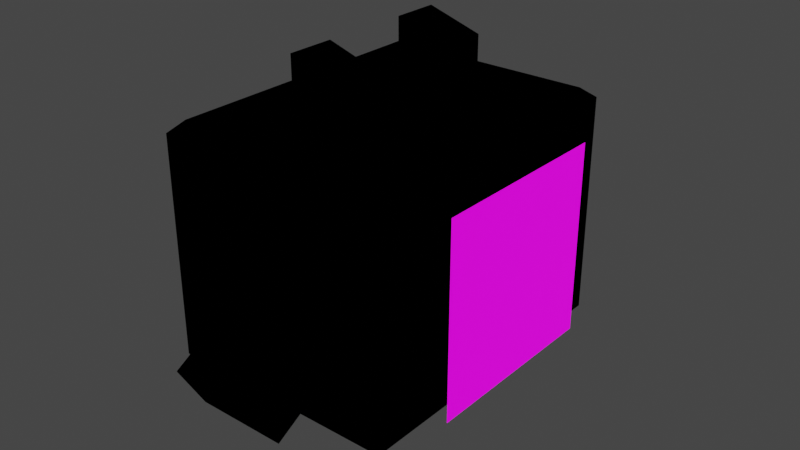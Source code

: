 # Source: walker.blend  (saved by Blender 3.5.10; exported with 4.5.12 LTS)
import bpy
from mathutils import Matrix  # noqa: F401  (used for matrix-valued properties, if any)

bpy.ops.wm.read_factory_settings(use_empty=True)
scene = bpy.context.scene
scene.name = 'Scene'

# ---- collections
col_collection = bpy.data.collections.new('Collection'); scene.collection.children.link(col_collection)

# ---- images (referenced by path relative to the original .blend; pixels are not part of the script)
import os
ASSET_DIR = os.environ.get("B2B_ASSET_DIR", "")  # directory of the original .blend (textures are referenced by path, not embedded)
HERE = os.path.dirname(os.path.abspath(__file__))  # packed textures are extracted next to this script under _unpacked/

def load_image(name, relpath, width, height, colorspace="sRGB"):
    """Load a texture the original file referenced (path relative to the .blend, or extracted next to this script)."""
    p = next((c for c in (os.path.join(HERE, relpath), os.path.join(ASSET_DIR, relpath)) if relpath and os.path.exists(c)), "")
    if p:
        img = bpy.data.images.load(p, check_existing=True)
        img.name = name
    else:  # same state as the original file: an image datablock whose file is absent (Cycles renders it pink)
        img = bpy.data.images.new(name, width, height)
        img.source = "FILE"
        img.filepath = "//" + (relpath or name)
    img.colorspace_settings.name = colorspace
    return img
img_wilch_png_001 = load_image('wilch.png.001', 'wilch.png', 1024, 1024, 'sRGB')
img_face_2_png = load_image('face 2.png', 'face 2.png', 1024, 1024, 'sRGB')

# ---- materials (node trees are filled in below, after node groups)
mat_material = bpy.data.materials.new('Material')
mat_material.alpha_threshold = 0.0
mat_material.use_transparent_shadow = False
mat_material.roughness = 0.5
mat_material.line_color = (0.0, 0.0, 0.0, 1.0)
mat_material_001 = bpy.data.materials.new('Material.001')
mat_material_001.use_transparent_shadow = False
mat_material_002 = bpy.data.materials.new('Material.002')
mat_material_002.use_backface_culling = True

# ---- material node trees
mat_material.use_nodes = True; mat_material.node_tree.nodes.clear()
_N = mat_material.node_tree.nodes; _L = mat_material.node_tree.links
n0 = _N.new('ShaderNodeOutputMaterial'); n0.name = 'Material Output'; n0.location = (300, 300)
n1 = _N.new('ShaderNodeTexImage'); n1.name = 'Image Texture'; n1.location = (-366, 172)
n1.image = img_wilch_png_001
n1.interpolation = 'Closest'
n2 = _N.new('ShaderNodeEmission'); n2.name = 'Emission'; n2.location = (4, 262)
_L.new(n1.outputs[0], n2.inputs[0])
_L.new(n2.outputs[0], n0.inputs[0])
n0.is_active_output = True
mat_material_001.use_nodes = True; mat_material_001.node_tree.nodes.clear()
_N = mat_material_001.node_tree.nodes; _L = mat_material_001.node_tree.links
n0 = _N.new('ShaderNodeOutputMaterial'); n0.name = 'Material Output'; n0.location = (488, 190)
n1 = _N.new('ShaderNodeBsdfPrincipled'); n1.name = 'Principled BSDF'; n1.location = (115, 315)
n1.distribution = 'GGX'
n1.subsurface_method = 'RANDOM_WALK_SKIN'
n1.inputs[3].default_value = 1.45
n1.inputs[28].default_value = 1.0
n2 = _N.new('ShaderNodeTexImage'); n2.name = 'Image Texture'; n2.location = (-425, 161)
n2.image = img_face_2_png
n2.interpolation = 'Closest'
_L.new(n1.outputs[0], n0.inputs[0])
_L.new(n2.outputs[0], n1.inputs[0])
_L.new(n2.outputs[1], n1.inputs[4])
_L.new(n2.outputs[0], n1.inputs[27])
n0.is_active_output = True
mat_material_002.use_nodes = True; mat_material_002.node_tree.nodes.clear()
_N = mat_material_002.node_tree.nodes; _L = mat_material_002.node_tree.links
n0 = _N.new('ShaderNodeOutputMaterial'); n0.name = 'Material Output'; n0.location = (300, 300)
n1 = _N.new('ShaderNodeBsdfToon'); n1.name = 'Toon BSDF'; n1.location = (10, 300)
n1.inputs[0].default_value = (0.0, 0.0, 0.0, 1.0)
_L.new(n1.outputs[0], n0.inputs[0])
n0.is_active_output = True

# ---- world
world_world = bpy.data.worlds.new('World'); scene.world = world_world
world_world.use_nodes = True; world_world.node_tree.nodes.clear()
_N = world_world.node_tree.nodes; _L = world_world.node_tree.links
n0 = _N.new('ShaderNodeOutputWorld'); n0.name = 'World Output'; n0.location = (300, 300)
n1 = _N.new('ShaderNodeBackground'); n1.name = 'Background'; n1.location = (10, 300)
n1.inputs[0].default_value = (0.05088, 0.05088, 0.05088, 1.0)
_L.new(n1.outputs[0], n0.inputs[0])
n0.is_active_output = True
world_world.color = (0.05088, 0.05088, 0.05088)
world_world.use_sun_shadow = False
world_world.sun_shadow_jitter_overblur = 0.0

# ---- meshes
me_cube = bpy.data.meshes.new('Cube')
me_cube.from_pydata([(-0.1494, -0.4309, -1.387), (-0.1494, 0.2225, -1.387), (-0.3463, -1.263, -0.8506), (-0.1494, -0.2401, -1.387), (0.89, 0.89, 0.9366), (0.9545, 0.9545, 0.8837), (0.1494, -0.4309, -1.387), (-0.1494, 0.4133, -1.387), (-0.3447, -1.396, -0.5388), (0.1494, -0.2401, -1.387), (-0.3463, 1.248, -0.8506), (0.1494, 0.2225, -1.387), (-0.1403, -0.4218, -1.171), (-0.1983, -0.5541, 1.472), (-0.1403, -0.2492, -1.171), (0.3463, -1.263, -0.8506), (0.1403, -0.2492, -1.171), (0.1494, 0.4133, -1.387), (0.1403, -0.4218, -1.171), (-0.3447, 1.381, -0.5388), (-0.1403, 0.2316, -1.171), (-0.1983, 0.329, 1.472), (-0.1403, 0.4042, -1.171), (0.3447, -1.396, -0.5388), (0.1403, 0.4042, -1.171), (0.89, -0.89, 0.9366), (0.1403, 0.2316, -1.171), (-0.1983, -0.329, 1.472), (0.9545, -0.9545, 0.8837), (-0.3365, -1.052, -0.6796), (-0.3365, -1.167, -0.3775), (0.3463, 1.248, -0.8506), (0.3365, -1.052, -0.6796), (0.3447, 1.381, -0.5388), (0.3365, -1.167, -0.3775), (0.1876, -0.552, 1.345), (-0.3365, 1.038, -0.6796), (-0.1983, 0.5541, 1.472), (-0.3365, 1.152, -0.3775), (-0.89, 0.89, 0.9366), (-0.9545, 0.9545, 0.8837), (0.3365, 1.038, -0.6796), (0.3365, 1.152, -0.3775), (0.1876, -0.3311, 1.345), (0.1876, 0.3311, 1.345), (-0.89, -0.89, 0.9366), (-0.9545, -0.9545, 0.8837), (0.1876, 0.552, 1.345), (0.9545, 0.9545, -0.8964), (0.9028, 0.9028, -0.9366), (0.9028, -0.9028, -0.9366), (0.9545, -0.9545, -0.8964), (-0.9545, 0.9545, -0.8964), (-0.9028, 0.9028, -0.9366), (-0.9028, -0.9028, -0.9366), (-0.9545, -0.9545, -0.8964), (-0.1924, 0.33, 0.9596), (-0.2117, 0.5725, 0.9367), (0.2117, 0.5725, 0.9367), (0.1924, 0.33, 0.9596), (-0.2117, -0.5725, 0.9367), (-0.1924, -0.33, 0.9596), (0.1924, -0.33, 0.9596), (0.2117, -0.5725, 0.9367), (-0.3638, 0.9408, -0.2341), (-0.3521, 0.9419, -0.6939), (0.3638, 0.9408, -0.2341), (0.3521, 0.9419, -0.6939), (0.3638, -0.9408, -0.2234), (-0.3521, -0.9419, -0.6832), (-0.3638, -0.9408, -0.2234), (0.3521, -0.9419, -0.6832), (-0.1687, 0.4326, -0.9367), (0.1687, 0.2032, -0.9367), (0.1687, 0.4326, -0.9367), (-0.1494, 0.2225, -0.9596), (-0.1494, -0.4309, -0.9596), (-0.1494, -0.2401, -0.9596), (0.1687, -0.2208, -0.9367), (0.1687, -0.4502, -0.9367), (1.214, -0.6215, -0.8295), (1.214, 0.6215, -0.8295), (1.214, -0.6215, 0.7523), (1.214, 0.6215, 0.7523), (-0.1898, -0.4713, -1.427), (-0.1898, 0.1821, -1.427), (-0.386, -1.277, -0.9064), (-0.1898, -0.1997, -1.427), (0.9111, 0.9111, 1.0), (1.0, 1.0, 0.9111), (0.1898, -0.4713, -1.427), (-0.1898, 0.4537, -1.427), (-0.386, -1.451, -0.5244), (0.1898, -0.1997, -1.427), (-0.386, 1.263, -0.9064), (0.1898, 0.1821, -1.427), (-0.1898, -0.4713, -1.171), (-0.2328, -0.5936, 1.518), (-0.1898, -0.1997, -1.171), (0.386, -1.277, -0.9064), (0.1898, -0.1997, -1.171), (0.1898, 0.4537, -1.427), (0.1898, -0.4713, -1.171), (-0.386, 1.436, -0.5244), (-0.1898, 0.1821, -1.171), (-0.2328, 0.2895, 1.518), (-0.1898, 0.4537, -1.171), (0.386, -1.451, -0.5244), (0.1898, 0.4537, -1.171), (0.9111, -0.9111, 1.0), (0.1898, 0.1821, -1.171), (-0.2328, -0.2895, 1.518), (1.0, -1.0, 0.9111), (-0.386, -1.023, -0.7195), (-0.386, -1.196, -0.3376), (0.386, 1.263, -0.9064), (0.386, -1.023, -0.7195), (0.386, 1.436, -0.5244), (0.386, -1.196, -0.3376), (0.2328, -0.5936, 1.378), (-0.386, 1.008, -0.7195), (-0.2328, 0.5936, 1.518), (-0.386, 1.182, -0.3376), (-0.9111, 0.9111, 1.0), (-1.0, 1.0, 0.9111), (0.386, 1.008, -0.7195), (0.386, 1.182, -0.3376), (0.2328, -0.2895, 1.378), (0.2328, 0.2895, 1.378), (-0.9111, -0.9111, 1.0), (-1.0, -1.0, 0.9111), (0.2328, 0.5936, 1.378), (1.0, 1.0, -0.9238), (0.9238, 0.9238, -1.0), (0.9238, -0.9238, -1.0), (1.0, -1.0, -0.9238), (-1.0, 1.0, -0.9238), (-0.9238, 0.9238, -1.0), (-0.9238, -0.9238, -1.0), (-1.0, -1.0, -0.9238), (-0.2328, 0.2895, 1.0), (-0.2328, 0.5936, 1.0), (0.2328, 0.5936, 1.0), (0.2328, 0.2895, 1.0), (-0.2328, -0.5936, 1.0), (-0.2328, -0.2895, 1.0), (0.2328, -0.2895, 1.0), (0.2328, -0.5936, 1.0), (-0.386, 1.0, -0.2041), (-0.386, 1.0, -0.7133), (0.386, 1.0, -0.2041), (0.386, 1.0, -0.7133), (0.386, -1.0, -0.1934), (-0.386, -1.0, -0.7026), (-0.386, -1.0, -0.1934), (0.386, -1.0, -0.7026), (-0.1898, 0.4537, -1.0), (0.1898, 0.1821, -1.0), (0.1898, 0.4537, -1.0), (-0.1898, 0.1821, -1.0), (-0.1898, -0.4713, -1.0), (-0.1898, -0.1997, -1.0), (0.1898, -0.1997, -1.0), (0.1898, -0.4713, -1.0)], [], [(55, 46, 40, 52), (48, 5, 28, 51), (62, 63, 25, 4, 58, 59, 56, 57, 39, 45, 60, 61), (60, 45, 25, 63), (58, 4, 39, 57), (68, 71, 51, 28, 46, 55, 69, 70), (69, 55, 51, 71), (25, 45, 46, 28), (4, 25, 28, 5), (45, 39, 40, 46), (39, 4, 5, 40), (49, 50, 79, 78, 73, 74), (79, 50, 54, 53, 72, 75, 73, 78, 77, 76), (53, 49, 74, 72), (53, 54, 55, 52), (49, 53, 52, 48), (54, 50, 51, 55), (50, 49, 48, 51), (64, 65, 52, 40, 5, 48, 67, 66), (48, 52, 65, 67), (56, 21, 37, 57), (57, 37, 47, 58), (58, 47, 44, 59), (59, 44, 21, 56), (47, 37, 21, 44), (60, 13, 27, 61), (61, 27, 43, 62), (62, 43, 35, 63), (63, 35, 13, 60), (43, 27, 13, 35), (36, 38, 19, 10), (10, 19, 33, 31), (67, 41, 42, 66), (65, 36, 41, 67), (66, 42, 38, 64), (33, 19, 38, 42), (10, 31, 41, 36), (31, 33, 42, 41), (64, 38, 36, 65), (29, 30, 70, 69), (32, 34, 23, 15), (15, 23, 8, 2), (29, 32, 15, 2), (34, 30, 8, 23), (70, 30, 34, 68), (32, 29, 69, 71), (34, 32, 71, 68), (2, 8, 30, 29), (22, 20, 75, 72), (24, 22, 72, 74), (73, 26, 24, 74), (75, 20, 26, 73), (7, 17, 11, 1), (11, 26, 20, 1), (17, 24, 26, 11), (7, 22, 24, 17), (1, 20, 22, 7), (14, 12, 76, 77), (16, 14, 77, 78), (79, 18, 16, 78), (76, 12, 18, 79), (3, 9, 6, 0), (6, 18, 12, 0), (9, 16, 18, 6), (3, 14, 16, 9), (0, 12, 14, 3), (80, 81, 83, 82), (139, 136, 124, 130), (132, 135, 112, 89), (146, 145, 144, 129, 123, 141, 140, 143, 142, 88, 109, 147), (144, 147, 109, 129), (142, 141, 123, 88), (152, 154, 153, 139, 130, 112, 135, 155), (153, 155, 135, 139), (109, 112, 130, 129), (88, 89, 112, 109), (129, 130, 124, 123), (123, 124, 89, 88), (133, 158, 157, 162, 163, 134), (163, 160, 161, 162, 157, 159, 156, 137, 138, 134), (137, 156, 158, 133), (137, 136, 139, 138), (133, 132, 136, 137), (138, 139, 135, 134), (134, 135, 132, 133), (148, 150, 151, 132, 89, 124, 136, 149), (132, 151, 149, 136), (140, 141, 121, 105), (141, 142, 131, 121), (142, 143, 128, 131), (143, 140, 105, 128), (131, 128, 105, 121), (144, 145, 111, 97), (145, 146, 127, 111), (146, 147, 119, 127), (147, 144, 97, 119), (127, 119, 97, 111), (120, 94, 103, 122), (94, 115, 117, 103), (151, 150, 126, 125), (149, 151, 125, 120), (150, 148, 122, 126), (117, 126, 122, 103), (94, 120, 125, 115), (115, 125, 126, 117), (148, 149, 120, 122), (113, 153, 154, 114), (116, 99, 107, 118), (99, 86, 92, 107), (113, 86, 99, 116), (118, 107, 92, 114), (154, 152, 118, 114), (116, 155, 153, 113), (118, 152, 155, 116), (86, 113, 114, 92), (106, 156, 159, 104), (108, 158, 156, 106), (157, 158, 108, 110), (159, 157, 110, 104), (91, 85, 95, 101), (95, 85, 104, 110), (101, 95, 110, 108), (91, 101, 108, 106), (85, 91, 106, 104), (98, 161, 160, 96), (100, 162, 161, 98), (163, 162, 100, 102), (160, 163, 102, 96), (87, 84, 90, 93), (90, 84, 96, 102), (93, 90, 102, 100), (87, 93, 100, 98), (84, 87, 98, 96)])
me_cube.polygons.foreach_set('material_index', [0, 0, 0, 0, 0, 0, 0, 0, 0, 0, 0, 0, 0, 0, 0, 0, 0, 0, 0, 0, 0, 0, 0, 0, 0, 0, 0, 0, 0, 0, 0, 0, 0, 0, 0, 0, 0, 0, 0, 0, 0, 0, 0, 0, 0, 0, 0, 0, 0, 0, 0, 0, 0, 0, 0, 0, 0, 0, 0, 0, 0, 0, 0, 0, 0, 0, 1, 2, 2, 2, 2, 2, 2, 2, 2, 2, 2, 2, 2, 2, 2, 2, 2, 2, 2, 2, 2, 2, 2, 2, 2, 2, 2, 2, 2, 2, 2, 2, 2, 2, 2, 2, 2, 2, 2, 2, 2, 2, 2, 2, 2, 2, 2, 2, 2, 2, 2, 2, 2, 2, 2, 2, 2, 2, 2, 2, 2, 2, 2, 2, 2, 2, 2])
_uv = me_cube.uv_layers.new(name='UVMap')
_uv.uv.foreach_set('vector', [0.9993, 0.01087, 0.9982, 0.9941, 0.008885, 0.9881, 0.01481, 0.00977, 0.9782, 0.02285, 0.9755, 0.9964, 0.01536, 0.9937, 0.01808, 0.02017, 0.7209, 0.6612, 0.7209, 0.6992, 0.6361, 0.7389, 0.6361, 0.5111, 0.7209, 0.5508, 0.7209, 0.5888, 0.7791, 0.5888, 0.7791, 0.5508, 0.8639, 0.5111, 0.8639, 0.7389, 0.7791, 0.6992, 0.7791, 0.6612, 0.7791, 0.6992, 0.8639, 0.7389, 0.6361, 0.7389, 0.7209, 0.6992, 0.7209, 0.5508, 0.6361, 0.5111, 0.8639, 0.5111, 0.7791, 0.5508, 0.4758, 0.8268, 0.4122, 0.8268, 0.3845, 0.75, 0.6139, 0.75, 0.6139, 1.0, 0.3845, 1.0, 0.4122, 0.9232, 0.4758, 0.9232, 0.8256, 0.08181, 0.1851, 0.06615, 0.3553, 0.02043, 0.5873, 0.00477, 0.6361, 0.7389, 0.8639, 0.7389, 0.875, 0.75, 0.625, 0.75, 0.6361, 0.5111, 0.6361, 0.7389, 0.6139, 0.75, 0.6139, 0.5, 0.8639, 0.7389, 0.8639, 0.5111, 0.875, 0.5, 0.875, 0.75, 0.8639, 0.5111, 0.6361, 0.5111, 0.625, 0.5, 0.875, 0.5, 0.04983, 0.05156, 0.04983, 0.1381, 0.01544, 0.1169, 0.01544, 0.1042, 0.01544, 0.08631, 0.01544, 0.07358, 0.1107, 0.07949, 0.1549, 0.1068, 0.04352, 0.1068, 0.04352, -0.004627, 0.08778, 0.02371, 0.08778, 0.04009, 0.1107, 0.04009, 0.1107, 0.06311, 0.08778, 0.06311, 0.08778, 0.07949, 0.2464, 0.03774, 0.4773, 0.03774, 0.3856, 0.09649, 0.3381, 0.09649, 0.02953, 0.02914, 0.02953, 0.1216, 0.02572, 0.1255, 0.02572, 0.02533, 0.1539, 0.05374, 0.1106, 0.05374, 0.1088, 0.05196, 0.1557, 0.05196, 0.1106, 0.09704, 0.1539, 0.09704, 0.1557, 0.09882, 0.1088, 0.09882, 0.1539, 0.09704, 0.1539, 0.05374, 0.1575, 0.05196, 0.1575, 0.09882, 0.4745, 0.3268, 0.4108, 0.3268, 0.3845, 0.25, 0.6139, 0.25, 0.6139, 0.5, 0.3845, 0.5, 0.4108, 0.4232, 0.4745, 0.4232, 0.3917, 0.01831, 0.3917, 0.08966, 0.3842, 0.06776, 0.3842, 0.04022, 0.42, 0.0, 0.625, 0.0, 0.6347, 0.0749, 0.4297, 0.0749, 0.3859, -0.002918, 0.591, -0.002918, 0.5666, 0.1109, 0.3744, 0.1109, 0.3355, 0.03794, 0.5277, 0.03794, 0.5326, 0.08366, 0.3404, 0.08366, 0.3793, 0.03016, 0.5715, 0.03016, 0.5326, 0.1148, 0.3275, 0.1148, 0.625, 0.5, 0.875, 0.5, 0.875, 0.75, 0.625, 0.75, 0.3585, 0.02153, 0.3752, 0.02153, 0.3752, 0.04189, 0.3585, 0.04189, 0.3585, 0.04189, 0.3752, 0.04189, 0.3752, 0.06226, 0.3595, 0.06226, 0.3595, 0.06226, 0.3752, 0.06226, 0.3752, 0.08262, 0.3595, 0.08262, 0.3595, 0.08262, 0.3752, 0.08262, 0.3752, 0.103, 0.3585, 0.103, 0.625, 0.5, 0.875, 0.5, 0.875, 0.75, 0.625, 0.75, 0.375, 0.125, 0.625, 0.125, 0.625, 0.25, 0.375, 0.25, 0.375, 0.25, 0.625, 0.25, 0.625, 0.5, 0.375, 0.5, 0.375, 0.6291, 0.375, 0.625, 0.625, 0.625, 0.625, 0.7143, 0.125, 0.6291, 0.125, 0.625, 0.375, 0.625, 0.375, 0.6291, 0.625, 0.7143, 0.625, 0.625, 0.875, 0.625, 0.875, 0.7143, 0.625, 0.5, 0.875, 0.5, 0.875, 0.625, 0.625, 0.625, 0.125, 0.5, 0.375, 0.5, 0.375, 0.625, 0.125, 0.625, 0.375, 0.5, 0.625, 0.5, 0.625, 0.625, 0.375, 0.625, 0.625, 0.03569, 0.625, 0.125, 0.375, 0.125, 0.375, 0.1209, 0.3653, 0.018, 0.6153, 0.018, 0.6153, 0.1145, 0.3653, 0.02929, 0.375, 0.625, 0.625, 0.625, 0.625, 0.75, 0.375, 0.75, 0.375, 0.75, 0.625, 0.75, 0.625, 1.0, 0.375, 1.0, 0.125, 0.625, 0.375, 0.625, 0.375, 0.75, 0.125, 0.75, 0.625, 0.625, 0.875, 0.625, 0.875, 0.75, 0.625, 0.75, 0.875, 0.5285, 0.875, 0.625, 0.625, 0.625, 0.625, 0.5285, 0.375, 0.625, 0.125, 0.625, 0.125, 0.6137, 0.375, 0.6137, 0.625, 0.625, 0.375, 0.625, 0.375, 0.6137, 0.625, 0.5285, 0.3215, 0.2529, 0.5715, 0.2529, 0.5715, 0.3779, 0.3215, 0.3779, 0.3914, 0.1182, 0.3914, 0.005328, 0.4293, 0.005328, 0.4293, 0.1182, 0.3407, 0.1127, 0.3407, 0.04387, 0.3637, 0.04387, 0.3637, 0.1127, 0.1477, 0.1182, 0.119, 0.1182, 0.119, 0.03262, 0.1477, 0.03262, 0.2891, 0.08239, 0.2694, 0.08239, 0.2694, 0.02364, 0.2891, 0.02364, 0.125, 0.5, 0.375, 0.5, 0.375, 0.75, 0.125, 0.75, 0.375, 0.75, 0.5, 0.75, 0.5, 1.0, 0.375, 1.0, 0.375, 0.5, 0.5, 0.5, 0.5, 0.75, 0.375, 0.75, 0.375, 0.25, 0.5, 0.25, 0.5, 0.5, 0.375, 0.5, 0.335, 0.005328, 0.3914, 0.005328, 0.3914, 0.1182, 0.335, 0.1182, 0.4813, 0.101, 0.4843, 0.04201, 0.504, 0.04201, 0.4891, 0.101, 0.3288, 0.1047, 0.3288, 0.05189, 0.3465, 0.05189, 0.3465, 0.1047, 0.06204, 0.1579, 0.01979, 0.1579, 0.01979, 0.03181, 0.06204, 0.03181, 0.1653, 0.1195, 0.1403, 0.1195, 0.1403, 0.04492, 0.1653, 0.04492, 0.125, 0.5, 0.375, 0.5, 0.375, 0.75, 0.125, 0.75, 0.375, 0.75, 0.5, 0.75, 0.5, 1.0, 0.375, 1.0, 0.375, 0.5, 0.5, 0.5, 0.5, 0.75, 0.375, 0.75, 0.375, 0.25, 0.5, 0.25, 0.5, 0.5, 0.375, 0.5, 0.4548, 0.04201, 0.4843, 0.04201, 0.4813, 0.101, 0.4697, 0.101, 0.0, 0.0, 1.0, 0.0, 1.0, 1.0, 0.0, 1.0, 0.9993, 0.01087, 0.01481, 0.00977, 0.008885, 0.9881, 0.9982, 0.9941, 0.9782, 0.02285, 0.01808, 0.02017, 0.01536, 0.9937, 0.9755, 0.9964, 0.7209, 0.6612, 0.7791, 0.6612, 0.7791, 0.6992, 0.8639, 0.7389, 0.8639, 0.5111, 0.7791, 0.5508, 0.7791, 0.5888, 0.7209, 0.5888, 0.7209, 0.5508, 0.6361, 0.5111, 0.6361, 0.7389, 0.7209, 0.6992, 0.7791, 0.6992, 0.7209, 0.6992, 0.6361, 0.7389, 0.8639, 0.7389, 0.7209, 0.5508, 0.7791, 0.5508, 0.8639, 0.5111, 0.6361, 0.5111, 0.4758, 0.8268, 0.4758, 0.9232, 0.4122, 0.9232, 0.3845, 1.0, 0.6139, 1.0, 0.6139, 0.75, 0.3845, 0.75, 0.4122, 0.8268, 0.8256, 0.08181, 0.5873, 0.00477, 0.3553, 0.02043, 0.1851, 0.06615, 0.6361, 0.7389, 0.625, 0.75, 0.875, 0.75, 0.8639, 0.7389, 0.6361, 0.5111, 0.6139, 0.5, 0.6139, 0.75, 0.6361, 0.7389, 0.8639, 0.7389, 0.875, 0.75, 0.875, 0.5, 0.8639, 0.5111, 0.8639, 0.5111, 0.875, 0.5, 0.625, 0.5, 0.6361, 0.5111, 0.04983, 0.05156, 0.01544, 0.07358, 0.01544, 0.08631, 0.01544, 0.1042, 0.01544, 0.1169, 0.04983, 0.1381, 0.1107, 0.07949, 0.08778, 0.07949, 0.08778, 0.06311, 0.1107, 0.06311, 0.1107, 0.04009, 0.08778, 0.04009, 0.08778, 0.02371, 0.04352, -0.004627, 0.04352, 0.1068, 0.1549, 0.1068, 0.2464, 0.03774, 0.3381, 0.09649, 0.3856, 0.09649, 0.4773, 0.03774, 0.02953, 0.02914, 0.02572, 0.02533, 0.02572, 0.1255, 0.02953, 0.1216, 0.1539, 0.05374, 0.1557, 0.05196, 0.1088, 0.05196, 0.1106, 0.05374, 0.1106, 0.09704, 0.1088, 0.09882, 0.1557, 0.09882, 0.1539, 0.09704, 0.1539, 0.09704, 0.1575, 0.09882, 0.1575, 0.05196, 0.1539, 0.05374, 0.4745, 0.3268, 0.4745, 0.4232, 0.4108, 0.4232, 0.3845, 0.5, 0.6139, 0.5, 0.6139, 0.25, 0.3845, 0.25, 0.4108, 0.3268, 0.3917, 0.01831, 0.3842, 0.04022, 0.3842, 0.06776, 0.3917, 0.08966, 0.42, 0.0, 0.4297, 0.0749, 0.6347, 0.0749, 0.625, 0.0, 0.3859, -0.002918, 0.3744, 0.1109, 0.5666, 0.1109, 0.591, -0.002918, 0.3355, 0.03794, 0.3404, 0.08366, 0.5326, 0.08366, 0.5277, 0.03794, 0.3793, 0.03016, 0.3275, 0.1148, 0.5326, 0.1148, 0.5715, 0.03016, 0.625, 0.5, 0.625, 0.75, 0.875, 0.75, 0.875, 0.5, 0.3585, 0.02153, 0.3585, 0.04189, 0.3752, 0.04189, 0.3752, 0.02153, 0.3585, 0.04189, 0.3595, 0.06226, 0.3752, 0.06226, 0.3752, 0.04189, 0.3595, 0.06226, 0.3595, 0.08262, 0.3752, 0.08262, 0.3752, 0.06226, 0.3595, 0.08262, 0.3585, 0.103, 0.3752, 0.103, 0.3752, 0.08262, 0.625, 0.5, 0.625, 0.75, 0.875, 0.75, 0.875, 0.5, 0.375, 0.125, 0.375, 0.25, 0.625, 0.25, 0.625, 0.125, 0.375, 0.25, 0.375, 0.5, 0.625, 0.5, 0.625, 0.25, 0.375, 0.6291, 0.625, 0.7143, 0.625, 0.625, 0.375, 0.625, 0.125, 0.6291, 0.375, 0.6291, 0.375, 0.625, 0.125, 0.625, 0.625, 0.7143, 0.875, 0.7143, 0.875, 0.625, 0.625, 0.625, 0.625, 0.5, 0.625, 0.625, 0.875, 0.625, 0.875, 0.5, 0.125, 0.5, 0.125, 0.625, 0.375, 0.625, 0.375, 0.5, 0.375, 0.5, 0.375, 0.625, 0.625, 0.625, 0.625, 0.5, 0.625, 0.03569, 0.375, 0.1209, 0.375, 0.125, 0.625, 0.125, 0.3653, 0.018, 0.3653, 0.02929, 0.6153, 0.1145, 0.6153, 0.018, 0.375, 0.625, 0.375, 0.75, 0.625, 0.75, 0.625, 0.625, 0.375, 0.75, 0.375, 1.0, 0.625, 1.0, 0.625, 0.75, 0.125, 0.625, 0.125, 0.75, 0.375, 0.75, 0.375, 0.625, 0.625, 0.625, 0.625, 0.75, 0.875, 0.75, 0.875, 0.625, 0.875, 0.5285, 0.625, 0.5285, 0.625, 0.625, 0.875, 0.625, 0.375, 0.625, 0.375, 0.6137, 0.125, 0.6137, 0.125, 0.625, 0.625, 0.625, 0.625, 0.5285, 0.375, 0.6137, 0.375, 0.625, 0.3215, 0.2529, 0.3215, 0.3779, 0.5715, 0.3779, 0.5715, 0.2529, 0.3914, 0.1182, 0.4293, 0.1182, 0.4293, 0.005328, 0.3914, 0.005328, 0.3407, 0.1127, 0.3637, 0.1127, 0.3637, 0.04387, 0.3407, 0.04387, 0.1477, 0.1182, 0.1477, 0.03262, 0.119, 0.03262, 0.119, 0.1182, 0.2891, 0.08239, 0.2891, 0.02364, 0.2694, 0.02364, 0.2694, 0.08239, 0.125, 0.5, 0.125, 0.75, 0.375, 0.75, 0.375, 0.5, 0.375, 0.75, 0.375, 1.0, 0.5, 1.0, 0.5, 0.75, 0.375, 0.5, 0.375, 0.75, 0.5, 0.75, 0.5, 0.5, 0.375, 0.25, 0.375, 0.5, 0.5, 0.5, 0.5, 0.25, 0.335, 0.005328, 0.335, 0.1182, 0.3914, 0.1182, 0.3914, 0.005328, 0.4813, 0.101, 0.4891, 0.101, 0.504, 0.04201, 0.4843, 0.04201, 0.3288, 0.1047, 0.3465, 0.1047, 0.3465, 0.05189, 0.3288, 0.05189, 0.06204, 0.1579, 0.06204, 0.03181, 0.01979, 0.03181, 0.01979, 0.1579, 0.1653, 0.1195, 0.1653, 0.04492, 0.1403, 0.04492, 0.1403, 0.1195, 0.125, 0.5, 0.125, 0.75, 0.375, 0.75, 0.375, 0.5, 0.375, 0.75, 0.375, 1.0, 0.5, 1.0, 0.5, 0.75, 0.375, 0.5, 0.375, 0.75, 0.5, 0.75, 0.5, 0.5, 0.375, 0.25, 0.375, 0.5, 0.5, 0.5, 0.5, 0.25, 0.4548, 0.04201, 0.4697, 0.101, 0.4813, 0.101, 0.4843, 0.04201])
_ca = me_cube.color_attributes.new('Attribute', 'BYTE_COLOR', 'CORNER')
_ca.data.foreach_set('color', [1.0, 1.0, 1.0, 1.0, 1.0, 1.0, 1.0, 1.0, 1.0, 1.0, 1.0, 1.0, 1.0, 1.0, 1.0, 1.0, 1.0, 1.0, 1.0, 1.0, 1.0, 1.0, 1.0, 1.0, 1.0, 1.0, 1.0, 1.0, 1.0, 1.0, 1.0, 1.0, 1.0, 1.0, 1.0, 1.0, 1.0, 1.0, 1.0, 1.0, 1.0, 1.0, 1.0, 1.0, 1.0, 1.0, 1.0, 1.0, 1.0, 1.0, 1.0, 1.0, 1.0, 1.0, 1.0, 1.0, 1.0, 1.0, 1.0, 1.0, 1.0, 1.0, 1.0, 1.0, 1.0, 1.0, 1.0, 1.0, 1.0, 1.0, 1.0, 1.0, 1.0, 1.0, 1.0, 1.0, 1.0, 1.0, 1.0, 1.0, 1.0, 1.0, 1.0, 1.0, 1.0, 1.0, 1.0, 1.0, 1.0, 1.0, 1.0, 1.0, 1.0, 1.0, 1.0, 1.0, 1.0, 1.0, 1.0, 1.0, 1.0, 1.0, 1.0, 1.0, 1.0, 1.0, 1.0, 1.0, 1.0, 1.0, 1.0, 1.0, 1.0, 1.0, 1.0, 1.0, 1.0, 1.0, 1.0, 1.0, 1.0, 1.0, 1.0, 1.0, 1.0, 1.0, 1.0, 1.0, 1.0, 1.0, 1.0, 1.0, 1.0, 1.0, 1.0, 1.0, 1.0, 1.0, 1.0, 1.0, 1.0, 1.0, 1.0, 1.0, 1.0, 1.0, 1.0, 1.0, 1.0, 1.0, 1.0, 1.0, 1.0, 1.0, 1.0, 1.0, 1.0, 1.0, 1.0, 1.0, 1.0, 1.0, 1.0, 1.0, 1.0, 1.0, 1.0, 1.0, 1.0, 1.0, 1.0, 1.0, 1.0, 1.0, 1.0, 1.0, 1.0, 1.0, 1.0, 1.0, 1.0, 1.0, 1.0, 1.0, 1.0, 1.0, 1.0, 1.0, 1.0, 1.0, 1.0, 1.0, 1.0, 1.0, 1.0, 1.0, 1.0, 1.0, 1.0, 1.0, 1.0, 1.0, 1.0, 1.0, 1.0, 1.0, 1.0, 1.0, 1.0, 1.0, 1.0, 1.0, 1.0, 1.0, 1.0, 1.0, 1.0, 1.0, 1.0, 1.0, 1.0, 1.0, 1.0, 1.0, 1.0, 1.0, 1.0, 1.0, 1.0, 1.0, 1.0, 1.0, 1.0, 1.0, 1.0, 1.0, 1.0, 1.0, 1.0, 1.0, 1.0, 1.0, 1.0, 1.0, 1.0, 1.0, 1.0, 1.0, 1.0, 1.0, 1.0, 1.0, 1.0, 1.0, 1.0, 1.0, 1.0, 1.0, 1.0, 1.0, 1.0, 1.0, 1.0, 1.0, 1.0, 1.0, 1.0, 1.0, 1.0, 1.0, 1.0, 1.0, 1.0, 1.0, 1.0, 1.0, 1.0, 1.0, 1.0, 1.0, 1.0, 1.0, 1.0, 1.0, 1.0, 1.0, 1.0, 1.0, 1.0, 1.0, 1.0, 1.0, 1.0, 1.0, 1.0, 1.0, 1.0, 1.0, 1.0, 1.0, 1.0, 1.0, 1.0, 1.0, 1.0, 1.0, 1.0, 1.0, 1.0, 1.0, 1.0, 1.0, 1.0, 1.0, 1.0, 1.0, 1.0, 1.0, 1.0, 1.0, 1.0, 1.0, 1.0, 1.0, 1.0, 1.0, 1.0, 1.0, 1.0, 1.0, 1.0, 1.0, 1.0, 1.0, 1.0, 1.0, 1.0, 1.0, 1.0, 1.0, 1.0, 1.0, 1.0, 1.0, 1.0, 1.0, 1.0, 1.0, 1.0, 1.0, 1.0, 1.0, 1.0, 1.0, 1.0, 1.0, 1.0, 1.0, 1.0, 1.0, 1.0, 1.0, 1.0, 1.0, 1.0, 1.0, 1.0, 1.0, 1.0, 1.0, 1.0, 1.0, 1.0, 1.0, 1.0, 1.0, 1.0, 1.0, 1.0, 1.0, 1.0, 1.0, 1.0, 1.0, 1.0, 1.0, 1.0, 1.0, 1.0, 1.0, 1.0, 1.0, 1.0, 1.0, 1.0, 1.0, 1.0, 1.0, 1.0, 1.0, 1.0, 1.0, 1.0, 1.0, 1.0, 1.0, 1.0, 1.0, 1.0, 1.0, 1.0, 1.0, 1.0, 1.0, 1.0, 1.0, 1.0, 1.0, 1.0, 1.0, 1.0, 1.0, 1.0, 1.0, 1.0, 1.0, 1.0, 1.0, 1.0, 1.0, 1.0, 1.0, 1.0, 1.0, 1.0, 1.0, 1.0, 1.0, 1.0, 1.0, 1.0, 1.0, 1.0, 1.0, 1.0, 1.0, 1.0, 1.0, 1.0, 1.0, 1.0, 1.0, 1.0, 1.0, 1.0, 1.0, 1.0, 1.0, 1.0, 1.0, 1.0, 1.0, 1.0, 1.0, 1.0, 1.0, 1.0, 1.0, 1.0, 1.0, 1.0, 1.0, 1.0, 1.0, 1.0, 1.0, 1.0, 1.0, 1.0, 1.0, 1.0, 1.0, 1.0, 1.0, 1.0, 1.0, 1.0, 1.0, 1.0, 1.0, 1.0, 1.0, 1.0, 1.0, 1.0, 1.0, 1.0, 1.0, 1.0, 1.0, 1.0, 1.0, 1.0, 1.0, 1.0, 1.0, 1.0, 1.0, 1.0, 1.0, 1.0, 1.0, 1.0, 1.0, 1.0, 1.0, 1.0, 1.0, 1.0, 1.0, 1.0, 1.0, 1.0, 1.0, 1.0, 1.0, 1.0, 1.0, 1.0, 1.0, 1.0, 1.0, 1.0, 1.0, 1.0, 1.0, 1.0, 1.0, 1.0, 1.0, 1.0, 1.0, 1.0, 1.0, 1.0, 1.0, 1.0, 1.0, 1.0, 1.0, 1.0, 1.0, 1.0, 1.0, 1.0, 1.0, 1.0, 1.0, 1.0, 1.0, 1.0, 1.0, 1.0, 1.0, 1.0, 1.0, 1.0, 1.0, 1.0, 1.0, 1.0, 1.0, 1.0, 1.0, 1.0, 1.0, 1.0, 1.0, 1.0, 1.0, 1.0, 1.0, 1.0, 1.0, 1.0, 1.0, 1.0, 1.0, 1.0, 1.0, 1.0, 1.0, 1.0, 1.0, 1.0, 1.0, 1.0, 1.0, 1.0, 1.0, 1.0, 1.0, 1.0, 1.0, 1.0, 1.0, 1.0, 1.0, 1.0, 1.0, 1.0, 1.0, 1.0, 1.0, 1.0, 1.0, 1.0, 1.0, 1.0, 1.0, 1.0, 1.0, 1.0, 1.0, 1.0, 1.0, 1.0, 1.0, 1.0, 1.0, 1.0, 1.0, 1.0, 1.0, 1.0, 1.0, 1.0, 1.0, 1.0, 1.0, 1.0, 1.0, 1.0, 1.0, 1.0, 1.0, 1.0, 1.0, 1.0, 1.0, 1.0, 1.0, 1.0, 1.0, 1.0, 1.0, 1.0, 1.0, 1.0, 1.0, 1.0, 1.0, 1.0, 1.0, 1.0, 1.0, 1.0, 1.0, 1.0, 1.0, 1.0, 1.0, 1.0, 1.0, 1.0, 1.0, 1.0, 1.0, 1.0, 1.0, 1.0, 1.0, 1.0, 1.0, 1.0, 1.0, 1.0, 1.0, 1.0, 1.0, 1.0, 1.0, 1.0, 1.0, 1.0, 1.0, 1.0, 1.0, 1.0, 1.0, 1.0, 1.0, 1.0, 1.0, 1.0, 1.0, 1.0, 1.0, 1.0, 1.0, 1.0, 1.0, 1.0, 1.0, 1.0, 1.0, 1.0, 1.0, 1.0, 1.0, 1.0, 1.0, 1.0, 1.0, 1.0, 1.0, 1.0, 1.0, 1.0, 1.0, 1.0, 1.0, 1.0, 1.0, 1.0, 1.0, 1.0, 1.0, 1.0, 1.0, 1.0, 1.0, 1.0, 1.0, 1.0, 1.0, 1.0, 1.0, 1.0, 1.0, 1.0, 1.0, 1.0, 1.0, 1.0, 1.0, 1.0, 1.0, 1.0, 1.0, 1.0, 1.0, 1.0, 1.0, 1.0, 1.0, 1.0, 1.0, 1.0, 1.0, 1.0, 1.0, 1.0, 1.0, 1.0, 1.0, 1.0, 1.0, 1.0, 1.0, 1.0, 1.0, 1.0, 1.0, 1.0, 1.0, 1.0, 1.0, 1.0, 1.0, 1.0, 1.0, 1.0, 1.0, 1.0, 1.0, 1.0, 1.0, 1.0, 1.0, 1.0, 1.0, 1.0, 1.0, 1.0, 1.0, 1.0, 1.0, 1.0, 1.0, 1.0, 1.0, 1.0, 1.0, 1.0, 1.0, 1.0, 1.0, 1.0, 1.0, 1.0, 1.0, 1.0, 1.0, 1.0, 1.0, 1.0, 1.0, 1.0, 1.0, 1.0, 1.0, 1.0, 1.0, 1.0, 1.0, 1.0, 1.0, 1.0, 1.0, 1.0, 1.0, 1.0, 1.0, 1.0, 1.0, 1.0, 1.0, 1.0, 1.0, 1.0, 1.0, 1.0, 1.0, 1.0, 1.0, 1.0, 1.0, 1.0, 1.0, 1.0, 1.0, 1.0, 1.0, 1.0, 1.0, 1.0, 1.0, 1.0, 1.0, 1.0, 1.0, 1.0, 1.0, 1.0, 1.0, 1.0, 1.0, 1.0, 1.0, 1.0, 1.0, 1.0, 1.0, 1.0, 1.0, 1.0, 1.0, 1.0, 1.0, 1.0, 1.0, 1.0, 1.0, 1.0, 1.0, 1.0, 1.0, 1.0, 1.0, 1.0, 1.0, 1.0, 1.0, 1.0, 1.0, 1.0, 1.0, 1.0, 1.0, 1.0, 1.0, 1.0, 1.0, 1.0, 1.0, 1.0, 1.0, 1.0, 1.0, 1.0, 1.0, 1.0, 1.0, 1.0, 1.0, 1.0, 1.0, 1.0, 1.0, 1.0, 1.0, 1.0, 1.0, 1.0, 1.0, 1.0, 1.0, 1.0, 1.0, 1.0, 1.0, 1.0, 1.0, 1.0, 1.0, 1.0, 1.0, 1.0, 1.0, 1.0, 1.0, 1.0, 1.0, 1.0, 1.0, 1.0, 1.0, 1.0, 1.0, 1.0, 1.0, 1.0, 1.0, 1.0, 1.0, 1.0, 1.0, 1.0, 1.0, 1.0, 1.0, 1.0, 1.0, 1.0, 1.0, 1.0, 1.0, 1.0, 1.0, 1.0, 1.0, 1.0, 1.0, 1.0, 1.0, 1.0, 1.0, 1.0, 1.0, 1.0, 1.0, 1.0, 1.0, 1.0, 1.0, 1.0, 1.0, 1.0, 1.0, 1.0, 1.0, 1.0, 1.0, 1.0, 1.0, 1.0, 1.0, 1.0, 1.0, 1.0, 1.0, 1.0, 1.0, 1.0, 1.0, 1.0, 1.0, 1.0, 1.0, 1.0, 1.0, 1.0, 1.0, 1.0, 1.0, 1.0, 1.0, 1.0, 1.0, 1.0, 1.0, 1.0, 1.0, 1.0, 1.0, 1.0, 1.0, 1.0, 1.0, 1.0, 1.0, 1.0, 1.0, 1.0, 1.0, 1.0, 1.0, 1.0, 1.0, 1.0, 1.0, 1.0, 1.0, 1.0, 1.0, 1.0, 1.0, 1.0, 1.0, 1.0, 1.0, 1.0, 1.0, 1.0, 1.0, 1.0, 1.0, 1.0, 1.0, 1.0, 1.0, 1.0, 1.0, 1.0, 1.0, 1.0, 1.0, 1.0, 1.0, 1.0, 1.0, 1.0, 1.0, 1.0, 1.0, 1.0, 1.0, 1.0, 1.0, 1.0, 1.0, 1.0, 1.0, 1.0, 1.0, 1.0, 1.0, 1.0, 1.0, 1.0, 1.0, 1.0, 1.0, 1.0, 1.0, 1.0, 1.0, 1.0, 1.0, 1.0, 1.0, 1.0, 1.0, 1.0, 1.0, 1.0, 1.0, 1.0, 1.0, 1.0, 1.0, 1.0, 1.0, 1.0, 1.0, 1.0, 1.0, 1.0, 1.0, 1.0, 1.0, 1.0, 1.0, 1.0, 1.0, 1.0, 1.0, 1.0, 1.0, 1.0, 1.0, 1.0, 1.0, 1.0, 1.0, 1.0, 1.0, 1.0, 1.0, 1.0, 1.0, 1.0, 1.0, 1.0, 1.0, 1.0, 1.0, 1.0, 1.0, 1.0, 1.0, 1.0, 1.0, 1.0, 1.0, 1.0, 1.0, 1.0, 1.0, 1.0, 1.0, 1.0, 1.0, 1.0, 1.0, 1.0, 1.0, 1.0, 1.0, 1.0, 1.0, 1.0, 1.0, 1.0, 1.0, 1.0, 1.0, 1.0, 1.0, 1.0, 1.0, 1.0, 1.0, 1.0, 1.0, 1.0, 1.0, 1.0, 1.0, 1.0, 1.0, 1.0, 1.0, 1.0, 1.0, 1.0, 1.0, 1.0, 1.0, 1.0, 1.0, 1.0, 1.0, 1.0, 1.0, 1.0, 1.0, 1.0, 1.0, 1.0, 1.0, 1.0, 1.0, 1.0, 1.0, 1.0, 1.0, 1.0, 1.0, 1.0, 1.0, 1.0, 1.0, 1.0, 1.0, 1.0, 1.0, 1.0, 1.0, 1.0, 1.0, 1.0, 1.0, 1.0, 1.0, 1.0, 1.0, 1.0, 1.0, 1.0, 1.0, 1.0, 1.0, 1.0, 1.0, 1.0, 1.0, 1.0, 1.0, 1.0, 1.0, 1.0, 1.0, 1.0, 1.0, 1.0, 1.0, 1.0, 1.0, 1.0, 1.0, 1.0, 1.0, 1.0, 1.0, 1.0, 1.0, 1.0, 1.0, 1.0, 1.0, 1.0, 1.0, 1.0, 1.0, 1.0, 1.0, 1.0, 1.0, 1.0, 1.0, 1.0, 1.0, 1.0, 1.0, 1.0, 1.0, 1.0, 1.0, 1.0, 1.0, 1.0, 1.0, 1.0, 1.0, 1.0, 1.0, 1.0, 1.0, 1.0, 1.0, 1.0, 1.0, 1.0, 1.0, 1.0, 1.0, 1.0, 1.0, 1.0, 1.0, 1.0, 1.0, 1.0, 1.0, 1.0, 1.0, 1.0, 1.0, 1.0, 1.0, 1.0, 1.0, 1.0, 1.0, 1.0, 1.0, 1.0, 1.0, 1.0, 1.0, 1.0, 1.0, 1.0, 1.0, 1.0, 1.0, 1.0, 1.0, 1.0, 1.0, 1.0, 1.0, 1.0, 1.0, 1.0, 1.0, 1.0, 1.0, 1.0, 1.0, 1.0, 1.0, 1.0, 1.0, 1.0, 1.0, 1.0, 1.0, 1.0, 1.0, 1.0, 1.0, 1.0, 1.0, 1.0, 1.0, 1.0, 1.0, 1.0, 1.0, 1.0, 1.0, 1.0, 1.0, 1.0, 1.0, 1.0, 1.0, 1.0, 1.0, 1.0, 1.0, 1.0, 1.0, 1.0, 1.0, 1.0, 1.0, 1.0, 1.0, 1.0, 1.0, 1.0, 1.0, 1.0, 1.0, 1.0, 1.0, 1.0, 1.0, 1.0, 1.0, 1.0, 1.0, 1.0, 1.0, 1.0, 1.0, 1.0, 1.0, 1.0, 1.0, 1.0, 1.0, 1.0, 1.0, 1.0, 1.0, 1.0, 1.0, 1.0, 1.0, 1.0, 1.0, 1.0, 1.0, 1.0, 1.0, 1.0, 1.0, 1.0, 1.0, 1.0, 1.0, 1.0, 1.0, 1.0, 1.0, 1.0, 1.0, 1.0, 1.0, 1.0, 1.0, 1.0, 1.0, 1.0, 1.0, 1.0, 1.0, 1.0, 1.0, 1.0, 1.0, 1.0, 1.0, 1.0, 1.0, 1.0, 1.0, 1.0, 1.0, 1.0, 1.0, 1.0, 1.0, 1.0, 1.0, 1.0, 1.0, 1.0, 1.0, 1.0, 1.0, 1.0, 1.0, 1.0, 1.0, 1.0, 1.0, 1.0, 1.0, 1.0, 1.0, 1.0, 1.0, 1.0, 1.0, 1.0, 1.0, 1.0, 1.0, 1.0, 1.0, 1.0, 1.0, 1.0, 1.0, 1.0, 1.0, 1.0, 1.0, 1.0, 1.0, 1.0, 1.0, 1.0, 1.0, 1.0, 1.0, 1.0, 1.0, 1.0, 1.0, 1.0, 1.0, 1.0, 1.0, 1.0, 1.0, 1.0, 1.0, 1.0, 1.0, 1.0, 1.0, 1.0, 1.0, 1.0, 1.0, 1.0, 1.0, 1.0, 1.0, 1.0, 1.0, 1.0, 1.0, 1.0, 1.0, 1.0, 1.0, 1.0, 1.0, 1.0, 1.0, 1.0, 1.0, 1.0, 1.0, 1.0, 1.0, 1.0, 1.0, 1.0, 1.0, 1.0, 1.0, 1.0, 1.0, 1.0, 1.0, 1.0, 1.0, 1.0, 1.0, 1.0, 1.0, 1.0, 1.0, 1.0, 1.0, 1.0, 1.0, 1.0, 1.0, 1.0, 1.0, 1.0, 1.0, 1.0, 1.0, 1.0, 1.0, 1.0, 1.0, 1.0, 1.0, 1.0, 1.0, 1.0, 1.0, 1.0, 1.0, 1.0, 1.0, 1.0, 1.0, 1.0, 1.0, 1.0, 1.0, 1.0, 1.0, 1.0, 1.0, 1.0, 1.0, 1.0, 1.0, 1.0, 1.0, 1.0, 1.0, 1.0, 1.0, 1.0, 1.0, 1.0, 1.0, 1.0, 1.0, 1.0, 1.0, 1.0, 1.0, 1.0, 1.0, 1.0, 1.0, 1.0, 1.0, 1.0, 1.0, 1.0, 1.0, 1.0, 1.0, 1.0, 1.0, 1.0, 1.0, 1.0, 1.0, 1.0, 1.0, 1.0, 1.0, 1.0, 1.0, 1.0, 1.0, 1.0, 1.0, 1.0, 1.0, 1.0, 1.0, 1.0, 1.0, 1.0, 1.0, 1.0, 1.0, 1.0, 1.0, 1.0, 1.0, 1.0, 1.0, 1.0, 1.0, 1.0, 1.0, 1.0, 1.0, 1.0, 1.0, 1.0, 1.0, 1.0, 1.0, 1.0, 1.0, 1.0, 1.0, 1.0, 1.0, 1.0, 1.0, 1.0, 1.0, 1.0, 1.0, 1.0, 1.0, 1.0, 1.0, 1.0, 1.0, 1.0, 1.0, 1.0, 1.0, 1.0, 1.0, 1.0, 1.0, 1.0, 1.0, 1.0, 1.0, 1.0, 1.0, 1.0, 1.0, 1.0, 1.0, 1.0, 1.0, 1.0, 1.0, 1.0, 1.0, 1.0, 1.0, 1.0, 1.0, 1.0, 1.0, 1.0, 1.0, 1.0, 1.0, 1.0, 1.0, 1.0, 1.0, 1.0, 1.0, 1.0, 1.0, 1.0, 1.0, 1.0, 1.0, 1.0, 1.0, 1.0, 1.0, 1.0, 1.0, 1.0, 1.0, 1.0, 1.0, 1.0, 1.0, 1.0, 1.0, 1.0, 1.0, 1.0, 1.0, 1.0, 1.0, 1.0, 1.0, 1.0, 1.0, 1.0, 1.0, 1.0, 1.0, 1.0, 1.0, 1.0, 1.0, 1.0, 1.0, 1.0, 1.0, 1.0, 1.0, 1.0, 1.0, 1.0, 1.0, 1.0, 1.0, 1.0, 1.0, 1.0, 1.0, 1.0, 1.0, 1.0, 1.0, 1.0, 1.0, 1.0, 1.0, 1.0, 1.0, 1.0, 1.0, 1.0, 1.0, 1.0, 1.0, 1.0, 1.0, 1.0, 1.0, 1.0, 1.0, 1.0, 1.0, 1.0, 1.0, 1.0, 1.0, 1.0, 1.0, 1.0, 1.0, 1.0, 1.0, 1.0, 1.0, 1.0, 1.0, 1.0, 1.0, 1.0, 1.0, 1.0, 1.0, 1.0, 1.0, 1.0, 1.0, 1.0, 1.0, 1.0, 1.0, 1.0, 1.0, 1.0, 1.0, 1.0, 1.0, 1.0, 1.0, 1.0, 1.0, 1.0, 1.0, 1.0, 1.0, 1.0, 1.0, 1.0, 1.0, 1.0, 1.0, 1.0, 1.0, 1.0, 1.0, 1.0, 1.0, 1.0, 1.0, 1.0, 1.0, 1.0, 1.0, 1.0, 1.0, 1.0, 1.0, 1.0, 1.0, 1.0, 1.0, 1.0, 1.0, 1.0, 1.0, 1.0, 1.0, 1.0, 1.0, 1.0, 1.0, 1.0, 1.0, 1.0, 1.0, 1.0, 1.0, 1.0, 1.0, 1.0, 1.0, 1.0, 1.0, 1.0, 1.0, 1.0, 1.0, 1.0, 1.0, 1.0, 1.0, 1.0, 1.0, 1.0, 1.0, 1.0, 1.0, 1.0, 1.0, 1.0, 1.0, 1.0, 1.0, 1.0, 1.0, 1.0, 1.0, 1.0, 1.0, 1.0, 1.0, 1.0, 1.0, 1.0, 1.0, 1.0, 1.0, 1.0, 1.0, 1.0, 1.0, 1.0, 1.0, 1.0, 1.0, 1.0, 1.0, 1.0, 1.0, 1.0, 1.0, 1.0, 1.0, 1.0, 1.0, 1.0, 1.0, 1.0, 1.0, 1.0, 1.0, 1.0, 1.0, 1.0, 1.0, 1.0, 1.0, 1.0, 1.0, 1.0, 1.0, 1.0, 1.0, 1.0, 1.0, 1.0, 1.0, 1.0, 1.0, 1.0, 1.0, 1.0, 1.0, 1.0, 1.0, 1.0, 1.0, 1.0, 1.0, 1.0, 1.0, 1.0, 1.0, 1.0, 1.0, 1.0, 1.0, 1.0, 1.0, 1.0, 1.0, 1.0, 1.0, 1.0, 1.0, 1.0, 1.0, 1.0, 1.0, 1.0, 1.0, 1.0, 1.0, 1.0, 1.0, 1.0, 1.0, 1.0, 1.0, 1.0, 1.0, 1.0, 1.0, 1.0, 1.0, 1.0, 1.0, 1.0, 1.0, 1.0, 1.0, 1.0, 1.0, 1.0, 1.0, 1.0, 1.0, 1.0, 1.0, 1.0, 1.0, 1.0, 1.0, 1.0, 1.0, 1.0, 1.0, 1.0, 1.0, 1.0, 1.0, 1.0, 1.0, 1.0, 1.0, 1.0, 1.0, 1.0, 1.0, 1.0, 1.0, 1.0, 1.0, 1.0, 1.0, 1.0, 1.0, 1.0, 1.0, 1.0, 1.0, 1.0, 1.0, 1.0, 1.0, 1.0, 1.0, 1.0, 1.0, 1.0, 1.0, 1.0, 1.0, 1.0, 1.0, 1.0, 1.0, 1.0, 1.0, 1.0, 1.0, 1.0, 1.0, 1.0, 1.0, 1.0, 1.0, 1.0, 1.0, 1.0, 1.0, 1.0, 1.0, 1.0, 1.0, 1.0, 1.0, 1.0, 1.0, 1.0, 1.0, 1.0, 1.0, 1.0, 1.0, 1.0, 1.0, 1.0, 1.0, 1.0, 1.0, 1.0, 1.0, 1.0, 1.0, 1.0, 1.0, 1.0, 1.0, 1.0, 1.0, 1.0, 1.0, 1.0, 1.0, 1.0, 1.0, 1.0, 1.0, 1.0, 1.0, 1.0, 1.0, 1.0, 1.0, 1.0, 1.0, 1.0, 1.0, 1.0, 1.0, 1.0, 1.0, 1.0, 1.0, 1.0, 1.0, 1.0, 1.0, 1.0, 1.0, 1.0, 1.0, 1.0, 1.0, 1.0, 1.0, 1.0, 1.0, 1.0, 1.0, 1.0, 1.0, 1.0, 1.0, 1.0, 1.0, 1.0, 1.0, 1.0, 1.0, 1.0, 1.0, 1.0, 1.0, 1.0, 1.0, 1.0, 1.0, 1.0, 1.0, 1.0, 1.0, 1.0, 1.0, 1.0, 1.0, 1.0, 1.0, 1.0, 1.0, 1.0, 1.0, 1.0, 1.0, 1.0, 1.0, 1.0, 1.0, 1.0, 1.0, 1.0, 1.0, 1.0, 1.0, 1.0, 1.0, 1.0, 1.0, 1.0, 1.0, 1.0, 1.0, 1.0, 1.0, 1.0, 1.0, 1.0, 1.0, 1.0, 1.0, 1.0, 1.0, 1.0, 1.0, 1.0, 1.0, 1.0, 1.0, 1.0, 1.0, 1.0, 1.0, 1.0, 1.0, 1.0, 1.0, 1.0, 1.0, 1.0, 1.0, 1.0, 1.0, 1.0, 1.0, 1.0, 1.0, 1.0, 1.0, 1.0, 1.0, 1.0, 1.0, 1.0, 1.0, 1.0, 1.0, 1.0, 1.0, 1.0, 1.0, 1.0, 1.0, 1.0, 1.0, 1.0, 1.0, 1.0, 1.0, 1.0, 1.0, 1.0, 1.0, 1.0, 1.0, 1.0, 1.0, 1.0, 1.0, 1.0, 1.0, 1.0, 1.0, 1.0, 1.0, 1.0, 1.0, 1.0, 1.0, 1.0, 1.0, 1.0, 1.0])
me_cube.materials.append(mat_material)
me_cube.materials.append(mat_material_001)
me_cube.materials.append(mat_material_002)
me_cube.use_mirror_vertex_groups = False
me_cube.update()
arm_armature_001 = bpy.data.armatures.new('Armature.001')  # bones are not reproduced

# ---- objects
ob_cube = bpy.data.objects.new('Cube', me_cube)
ob_armature = bpy.data.objects.new('Armature', arm_armature_001)

# ---- transforms, parenting, visibility, modifiers, constraints
ob_cube.parent = ob_armature
ob_cube.matrix_parent_inverse = Matrix(((1.0, -0.0, 0.0, -0.0), (-0.0, 1.0, -0.0, 0.0), (0.0, -0.0, 1.0, -0.2549), (-0.0, 0.0, -0.0, 1.0)))
ob_cube.location = (0.0, 0.0, 0.6478)
ob_cube.scale = (0.4308, 0.5662, 0.4449)
ob_cube.lock_rotations_4d = False
ob_cube.empty_display_type = 'ARROWS'
ob_cube.lineart.crease_threshold = 0.0
_vg = ob_cube.vertex_groups.new(name='Bone')
for _i, _w in zip([4, 5, 13, 21, 25, 27, 28, 35, 37, 39, 40, 43, 44, 45, 46, 47, 48, 49, 50, 51, 52, 53, 54, 55, 56, 57, 58, 59, 60, 61, 62, 63, 64, 66, 68, 70, 71], [0.7365, 0.721, 0.8545, 0.8821, 0.7226, 0.8579, 0.7076, 0.8531, 0.8775, 0.7297, 0.7131, 0.8596, 0.8772, 0.7243, 0.7097, 0.8751, 0.04373, 0.03575, 0.06201, 0.06902, 0.03748, 0.02921, 0.02417, 0.03161, 0.8992, 0.8634, 0.8717, 0.8751, 0.8447, 0.8638, 0.8712, 0.8416, 0.06879, 0.1217, 0.08165, 0.1142, 0.008551]): _vg.add([_i], _w, 'REPLACE')
_vg = ob_cube.vertex_groups.new(name='Bone.001')
for _i, _w in zip([2, 8, 13, 15, 23, 25, 27, 28, 29, 30, 32, 34, 35, 43, 45, 46, 50, 51, 54, 55, 59, 60, 61, 62, 63, 68, 69, 70, 71, 76, 77, 78, 79], [0.08617, 0.06722, 0.09063, 0.08755, 0.06027, 0.1856, 0.08676, 0.1988, 0.3014, 0.1688, 0.2599, 0.1739, 0.09103, 0.08462, 0.2033, 0.2182, 0.4691, 0.4756, 0.6841, 0.7219, 0.01158, 0.1027, 0.08056, 0.07271, 0.1013, 0.7378, 0.7041, 0.6825, 0.5748, 0.04966, 0.0303, 0.05353, 0.08326]): _vg.add([_i], _w, 'REPLACE')
_vg = ob_cube.vertex_groups.new(name='Bone.002')
for _i, _w in zip([2, 8, 15, 23, 25, 28, 29, 30, 32, 34, 45, 46, 50, 51, 54, 55, 68, 69, 70, 71], [0.168, 0.22, 0.1935, 0.1932, 0.01667, 0.0217, 0.5164, 0.6597, 0.5295, 0.6495, 0.006963, 0.01089, 0.1116, 0.1252, 0.05276, 0.05856, 0.1184, 0.1782, 0.1421, 0.2287]): _vg.add([_i], _w, 'REPLACE')
_vg = ob_cube.vertex_groups.new(name='Bone.003')
for _i, _w in zip([2, 8, 15, 23, 29, 30, 32, 34, 50, 51, 68, 69, 70, 71], [0.7355, 0.7018, 0.7011, 0.7357, 0.1504, 0.1407, 0.1541, 0.1472, 0.01267, 0.02031, 0.007107, 0.05015, 0.01853, 0.06543]): _vg.add([_i], _w, 'REPLACE')
_vg = ob_cube.vertex_groups.new(name='Bone.004')
for _i, _w in zip([4, 5, 10, 19, 21, 31, 33, 36, 37, 38, 39, 40, 41, 42, 44, 47, 48, 49, 50, 52, 53, 56, 57, 58, 59, 61, 62, 64, 65, 66, 67, 72, 73, 74], [0.1858, 0.2006, 0.1, 0.07055, 0.07019, 0.09832, 0.07291, 0.2956, 0.07507, 0.2081, 0.1986, 0.2147, 0.3465, 0.1769, 0.07105, 0.07677, 0.6834, 0.648, 0.004982, 0.6457, 0.6162, 0.05555, 0.09098, 0.08541, 0.06543, 0.0008703, 0.0003409, 0.7832, 0.6204, 0.6562, 0.6907, 0.06142, 0.01691, 0.0677]): _vg.add([_i], _w, 'REPLACE')
_vg = ob_cube.vertex_groups.new(name='Bone.005')
for _i, _w in zip([4, 5, 10, 19, 31, 33, 36, 38, 39, 40, 41, 42, 48, 49, 52, 53, 64, 65, 66, 67], [0.01196, 0.01709, 0.1862, 0.1829, 0.1524, 0.2121, 0.5151, 0.6102, 0.001661, 0.005665, 0.4563, 0.6459, 0.06785, 0.06124, 0.08468, 0.07579, 0.1004, 0.2213, 0.1535, 0.1799]): _vg.add([_i], _w, 'REPLACE')
_vg = ob_cube.vertex_groups.new(name='Bone.006')
for _i, _w in zip([10, 19, 31, 33, 36, 38, 41, 42, 64, 65, 66, 67], [0.6994, 0.7371, 0.7376, 0.7029, 0.1455, 0.1555, 0.159, 0.1428, 0.002593, 0.06377, 0.03039, 0.05801]): _vg.add([_i], _w, 'REPLACE')
_vg = ob_cube.vertex_groups.new(name='Bone.007')
for _i, _w in zip([0, 3, 6, 9, 12, 14, 16, 18, 28, 32, 50, 51, 54, 55, 68, 69, 71, 72, 73, 74, 75, 76, 77, 78, 79], [0.1839, 0.2065, 0.2052, 0.1871, 0.8814, 0.8728, 0.8712, 0.884, 0.001072, 0.01816, 0.2562, 0.2341, 0.1758, 0.1376, 0.0008385, 0.04844, 0.08114, 0.0159, 0.1386, 0.02761, 0.1166, 0.9053, 0.802, 0.6935, 0.8091]): _vg.add([_i], _w, 'REPLACE')
_vg = ob_cube.vertex_groups.new(name='Bone.008')
for _i, _w in zip([0, 3, 6, 9, 12, 14, 16, 18, 84, 85, 86, 87, 88, 89, 90, 91, 92, 93, 94, 95, 96, 97, 98, 99, 100, 101, 102, 103, 104, 105, 106, 107, 108, 109, 110, 111, 112, 113, 114, 115, 116, 117, 118, 119, 120, 121, 122, 123, 124, 125, 126, 127, 128, 129, 130, 131, 132, 133, 134, 135, 136, 137, 138, 139, 140, 141, 142, 143, 144, 145, 146, 147, 148, 149, 150, 151, 152, 153, 154, 155, 156, 157, 158, 159, 160, 161, 162, 163], [0.8127, 0.7878, 0.7897, 0.8066, 0.1049, 0.1026, 0.09659, 0.09484, 0.4362, 0.5964, 0.493, 0.3864, 0.511, 0.5116, 0.4491, 0.5537, 0.4936, 0.403, 0.5171, 0.6172, 0.4608, 0.5026, 0.4469, 0.494, 0.4447, 0.5685, 0.4662, 0.5167, 0.549, 0.5077, 0.5392, 0.4943, 0.5457, 0.5006, 0.558, 0.503, 0.5001, 0.4923, 0.4939, 0.5175, 0.494, 0.517, 0.4948, 0.5026, 0.5173, 0.5081, 0.5162, 0.5104, 0.511, 0.5181, 0.5167, 0.5031, 0.5077, 0.4996, 0.4989, 0.5082, 0.5198, 0.5203, 0.4947, 0.4949, 0.5174, 0.5177, 0.4889, 0.4895, 0.507, 0.5087, 0.5088, 0.5072, 0.5019, 0.5035, 0.5038, 0.5021, 0.5155, 0.5173, 0.516, 0.5182, 0.4956, 0.4922, 0.4945, 0.494, 0.5249, 0.5244, 0.5286, 0.5176, 0.4799, 0.484, 0.4656, 0.4855]): _vg.add([_i], _w, 'REPLACE')
_vg = ob_cube.vertex_groups.new(name='Bone.009')
for _i, _w in zip([1, 7, 11, 17, 20, 22, 24, 26, 36, 41, 48, 49, 50, 51, 52, 53, 65, 67, 72, 73, 74, 75, 77, 78, 79], [0.1924, 0.2038, 0.2111, 0.1811, 0.8688, 0.8939, 0.8944, 0.8761, 0.006108, 0.001628, 0.1527, 0.1909, 0.01639, 0.01003, 0.1723, 0.2077, 0.06286, 0.05225, 0.8887, 0.7735, 0.8755, 0.8184, 0.1314, 0.2015, 0.0532]): _vg.add([_i], _w, 'REPLACE')
_vg = ob_cube.vertex_groups.new(name='Bone.010')
for _i, _w in zip([1, 7, 11, 17, 20, 22, 24, 26, 84, 85, 86, 87, 88, 89, 90, 91, 92, 93, 94, 95, 96, 97, 98, 99, 100, 101, 102, 103, 104, 105, 106, 107, 108, 109, 110, 111, 112, 113, 114, 115, 116, 117, 118, 119, 120, 121, 122, 123, 124, 125, 126, 127, 128, 129, 130, 131, 132, 133, 134, 135, 136, 137, 138, 139, 140, 141, 142, 143, 144, 145, 146, 147, 148, 149, 150, 151, 152, 153, 154, 155, 156, 157, 158, 159, 160, 161, 162, 163], [0.8027, 0.7927, 0.7831, 0.8157, 0.1079, 0.09234, 0.09149, 0.09851, 0.5638, 0.4036, 0.507, 0.6136, 0.489, 0.4884, 0.5509, 0.4463, 0.5064, 0.597, 0.4829, 0.3828, 0.5392, 0.4974, 0.5531, 0.506, 0.5553, 0.4315, 0.5338, 0.4833, 0.451, 0.4923, 0.4608, 0.5057, 0.4543, 0.4994, 0.442, 0.497, 0.4999, 0.5077, 0.5061, 0.4825, 0.506, 0.483, 0.5053, 0.4974, 0.4827, 0.4919, 0.4838, 0.4896, 0.489, 0.4819, 0.4833, 0.4969, 0.4923, 0.5004, 0.5011, 0.4918, 0.4802, 0.4797, 0.5053, 0.5051, 0.4826, 0.4823, 0.5111, 0.5105, 0.493, 0.4913, 0.4912, 0.4928, 0.4981, 0.4965, 0.4962, 0.4979, 0.4845, 0.4827, 0.484, 0.4818, 0.5044, 0.5078, 0.5055, 0.506, 0.4751, 0.4756, 0.4714, 0.4824, 0.5201, 0.516, 0.5344, 0.5145]): _vg.add([_i], _w, 'REPLACE')
_vg = ob_cube.vertex_groups.new(name='root')
for _i, _w in zip([4, 5, 13, 21, 25, 27, 28, 35, 37, 39, 40, 43, 44, 45, 46, 47, 48, 49, 50, 51, 52, 53, 54, 55, 56, 57, 58, 59, 60, 61, 62, 63, 64, 66, 68, 70], [0.6544, 0.6485, 0.8167, 0.8578, 0.6251, 0.8222, 0.6223, 0.8142, 0.8512, 0.6492, 0.6428, 0.8243, 0.851, 0.6289, 0.6261, 0.8479, 0.0242, 0.01772, 0.04401, 0.05239, 0.01781, 0.01132, 0.008562, 0.01457, 0.8821, 0.8312, 0.8427, 0.8483, 0.8013, 0.8324, 0.8415, 0.7961, 0.01091, 0.07156, 0.02409, 0.0653]): _vg.add([_i], _w, 'REPLACE')
_vg = ob_cube.vertex_groups.new(name='shoulder.r')
for _i, _w in zip([2, 8, 13, 15, 23, 25, 27, 28, 29, 30, 32, 34, 35, 43, 45, 46, 50, 51, 54, 55, 59, 60, 61, 62, 63, 68, 69, 70, 71, 76, 77, 78, 79], [0.07086, 0.02878, 0.1023, 0.07029, 0.01937, 0.2292, 0.09744, 0.2231, 0.2663, 0.08061, 0.2246, 0.07588, 0.1037, 0.09546, 0.2359, 0.2313, 0.4149, 0.4157, 0.6691, 0.7065, 0.01572, 0.1165, 0.0885, 0.08125, 0.118, 0.4551, 0.6484, 0.4687, 0.523, 0.01872, 0.006544, 0.02272, 0.06036]): _vg.add([_i], _w, 'REPLACE')
_vg = ob_cube.vertex_groups.new(name='arm.r')
for _i, _w in zip([2, 8, 13, 15, 23, 25, 27, 28, 29, 30, 32, 34, 35, 43, 45, 46, 50, 51, 54, 55, 60, 61, 62, 63, 68, 69, 70, 71], [0.1549, 0.161, 0.03, 0.1805, 0.1484, 0.09058, 0.02621, 0.1002, 0.5198, 0.4521, 0.5338, 0.4567, 0.03129, 0.02478, 0.09154, 0.1011, 0.1692, 0.1903, 0.07063, 0.0784, 0.04091, 0.01903, 0.01378, 0.04265, 0.4518, 0.2366, 0.3973, 0.2793]): _vg.add([_i], _w, 'REPLACE')
_vg = ob_cube.vertex_groups.new(name='hand.r')
for _i, _w in zip([2, 8, 15, 23, 29, 30, 32, 34, 50, 51, 68, 69, 70, 71], [0.7674, 0.7945, 0.7353, 0.8111, 0.1911, 0.4553, 0.194, 0.4565, 0.02824, 0.03793, 0.02701, 0.06384, 0.05251, 0.08196]): _vg.add([_i], _w, 'REPLACE')
_vg = ob_cube.vertex_groups.new(name='shoulder.l')
for _i, _w in zip([4, 5, 10, 19, 21, 31, 33, 36, 37, 38, 39, 40, 41, 42, 44, 47, 48, 49, 50, 52, 53, 56, 57, 58, 59, 64, 65, 66, 67, 72, 74], [0.207, 0.2053, 0.08182, 0.03192, 0.07227, 0.08223, 0.03812, 0.2616, 0.07795, 0.09154, 0.2198, 0.219, 0.3107, 0.08676, 0.07333, 0.07995, 0.6684, 0.6333, 0.002164, 0.6098, 0.5833, 0.05515, 0.09648, 0.08997, 0.06687, 0.4689, 0.5808, 0.4617, 0.6428, 0.03736, 0.04456]): _vg.add([_i], _w, 'REPLACE')
_vg = ob_cube.vertex_groups.new(name='arm.l')
for _i, _w in zip([4, 5, 10, 19, 21, 31, 33, 36, 37, 38, 39, 40, 41, 42, 44, 47, 48, 49, 52, 53, 57, 58, 59, 64, 65, 66, 67], [0.08916, 0.09878, 0.1761, 0.1462, 0.008942, 0.1403, 0.1558, 0.5242, 0.0136, 0.4522, 0.08576, 0.09499, 0.4607, 0.4459, 0.01037, 0.01589, 0.08758, 0.079, 0.1282, 0.1145, 0.02756, 0.02536, 0.005558, 0.4578, 0.2623, 0.389, 0.2319]): _vg.add([_i], _w, 'REPLACE')
_vg = ob_cube.vertex_groups.new(name='hand.l')
for _i, _w in zip([10, 19, 31, 33, 36, 38, 41, 42, 48, 52, 53, 64, 65, 66, 67], [0.7315, 0.808, 0.7698, 0.7945, 0.1791, 0.447, 0.2015, 0.4535, 0.004222, 0.006225, 0.000292, 0.01498, 0.07658, 0.06019, 0.07191]): _vg.add([_i], _w, 'REPLACE')
_vg = ob_cube.vertex_groups.new(name='shin.r')
for _i, _w in zip([0, 3, 6, 9, 12, 14, 16, 18, 32, 50, 51, 54, 55, 69, 71, 73, 75, 76, 77, 78, 79], [0.009856, 0.04496, 0.0478, 0.1298, 0.1268, 0.1612, 0.7474, 0.1589, 0.01125, 0.247, 0.225, 0.1714, 0.1334, 0.03826, 0.075, 0.1175, 0.09057, 0.896, 0.7918, 0.7155, 0.7797]): _vg.add([_i], _w, 'REPLACE')
_vg = ob_cube.vertex_groups.new(name='foot.r')
for _i, _w in zip([0, 3, 6, 9, 12, 14, 16, 18, 76, 77, 78, 79], [0.9677, 0.9481, 0.9473, 0.865, 0.8636, 0.819, 0.2259, 0.8248, 0.04071, 0.0604, 0.03569, 0.08173]): _vg.add([_i], _w, 'REPLACE')
_vg = ob_cube.vertex_groups.new(name='shin.l')
for _i, _w in zip([1, 7, 11, 17, 20, 22, 24, 26, 36, 48, 49, 52, 53, 65, 67, 72, 73, 74, 75, 77, 78, 79], [0.03157, 0.05032, 0.1114, 0.1424, 0.1472, 0.1664, 0.802, 0.4963, 4.29e-05, 0.1536, 0.1933, 0.1662, 0.2021, 0.05773, 0.04613, 0.8852, 0.7828, 0.9018, 0.8048, 0.1022, 0.1683, 0.02449]): _vg.add([_i], _w, 'REPLACE')
_vg = ob_cube.vertex_groups.new(name='foot.l')
for _i, _w in zip([1, 7, 11, 17, 20, 22, 24, 26, 72, 73, 75], [0.956, 0.9473, 0.8859, 0.8555, 0.8359, 0.8235, 0.1886, 0.4917, 0.0349, 0.03082, 0.0629]): _vg.add([_i], _w, 'REPLACE')
_m = ob_cube.modifiers.new('Armature', 'ARMATURE')
_m.object = ob_armature
ob_armature.location = (0.0, 0.0, 0.2549)
ob_armature.show_name = True
ob_armature.show_in_front = True

# ---- collection membership
col_collection.objects.link(ob_cube)
col_collection.objects.link(ob_armature)

# ---- scene / render settings (as saved in the file)
scene.frame_start = 0; scene.frame_end = 250; scene.frame_set(0)
scene.render.engine = 'BLENDER_EEVEE_NEXT'
scene.cycles.sampling_pattern = 'TABULATED_SOBOL'
scene.view_settings.view_transform = 'Filmic'
bpy.context.view_layer.update()

# ---- added for rendering (the .blend has no active camera): camera
cam_auto = bpy.data.cameras.new('AutoCamera')
cam_auto.lens = 50.0
cam_auto.sensor_width = 36.0
cam_auto.clip_end = 1000.0
ob_auto_camera = bpy.data.objects.new('AutoCamera', cam_auto)
scene.collection.objects.link(ob_auto_camera)
ob_auto_camera.location = (2.17589, -2.55979, 2.37196)
ob_auto_camera.rotation_euler = (1.09748, -7.21219e-08, 0.694738)
scene.camera = ob_auto_camera
bpy.context.view_layer.update()
